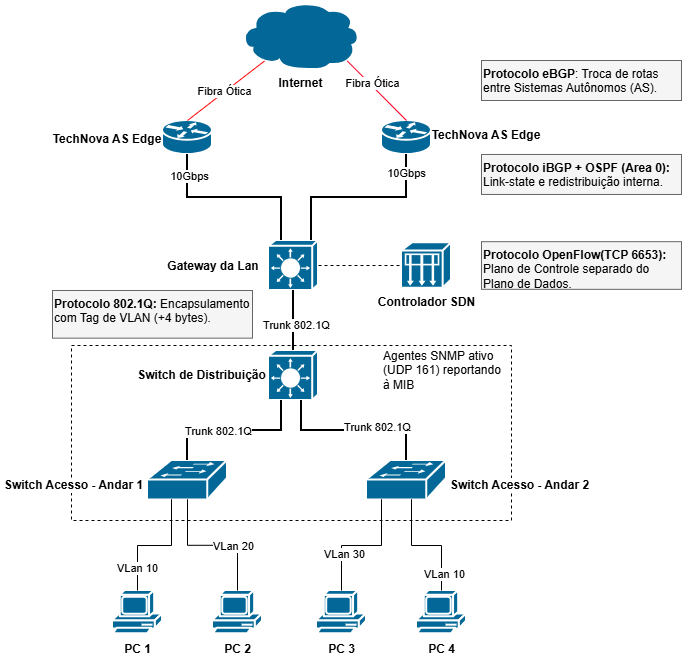

The diagram above was exported from draw.io. Its source (the exported page's mxGraphModel, read from the mxfile embedded in the PNG):
<mxGraphModel dx="1144" dy="646" grid="1" gridSize="10" guides="1" tooltips="1" connect="1" arrows="1" fold="1" page="1" pageScale="1" pageWidth="850" pageHeight="1100" math="0" shadow="0">
  <root>
    <mxCell id="0" />
    <mxCell id="1" parent="0" />
    <mxCell id="tWGOtYD7SD3X5tSJXuwn-56" parent="1" style="rounded=0;whiteSpace=wrap;html=1;dashed=1;" value="" vertex="1">
      <mxGeometry height="175" width="440" x="150" y="355" as="geometry" />
    </mxCell>
    <mxCell id="tWGOtYD7SD3X5tSJXuwn-1" parent="1" style="strokeColor=#ffffff;sketch=0;html=1;pointerEvents=1;dashed=0;fillColor=#036897;strokeWidth=2;verticalLabelPosition=bottom;verticalAlign=top;align=center;outlineConnect=0;shape=mxgraph.cisco.storage.cloud;aspect=fixed;" value="&lt;b&gt;Internet&lt;/b&gt;" vertex="1">
      <mxGeometry height="68.39" width="120" x="319" y="11" as="geometry" />
    </mxCell>
    <mxCell id="tWGOtYD7SD3X5tSJXuwn-2" parent="1" style="strokeColor=#ffffff;sketch=0;html=1;pointerEvents=1;dashed=0;fillColor=#036897;strokeWidth=2;verticalLabelPosition=bottom;verticalAlign=top;align=center;outlineConnect=0;shape=mxgraph.cisco.routers.router;aspect=fixed;" value="" vertex="1">
      <mxGeometry height="33.97" width="50" x="241" y="130" as="geometry" />
    </mxCell>
    <mxCell id="tWGOtYD7SD3X5tSJXuwn-3" edge="1" parent="1" source="tWGOtYD7SD3X5tSJXuwn-1" style="rounded=0;orthogonalLoop=1;jettySize=auto;html=1;exitX=0.2;exitY=0.87;exitDx=0;exitDy=0;exitPerimeter=0;entryX=0.5;entryY=0;entryDx=0;entryDy=0;entryPerimeter=0;endArrow=none;endFill=0;strokeColor=#FF0404;" target="tWGOtYD7SD3X5tSJXuwn-2">
      <mxGeometry relative="1" as="geometry" />
    </mxCell>
    <mxCell id="tWGOtYD7SD3X5tSJXuwn-34" connectable="0" parent="tWGOtYD7SD3X5tSJXuwn-3" style="edgeLabel;html=1;align=center;verticalAlign=middle;resizable=0;points=[];" value="Fibra Ótica" vertex="1">
      <mxGeometry relative="1" x="0.0383" y="-1" as="geometry">
        <mxPoint as="offset" />
      </mxGeometry>
    </mxCell>
    <mxCell id="tWGOtYD7SD3X5tSJXuwn-4" parent="1" style="strokeColor=#ffffff;sketch=0;html=1;pointerEvents=1;dashed=0;fillColor=#036897;strokeWidth=2;verticalLabelPosition=bottom;verticalAlign=top;align=center;outlineConnect=0;shape=mxgraph.cisco.routers.router;aspect=fixed;" value="" vertex="1">
      <mxGeometry height="33.97" width="50" x="460" y="130" as="geometry" />
    </mxCell>
    <mxCell id="tWGOtYD7SD3X5tSJXuwn-5" edge="1" parent="1" source="tWGOtYD7SD3X5tSJXuwn-1" style="rounded=0;orthogonalLoop=1;jettySize=auto;html=1;exitX=0.89;exitY=0.87;exitDx=0;exitDy=0;exitPerimeter=0;entryX=0.5;entryY=0;entryDx=0;entryDy=0;entryPerimeter=0;endArrow=none;endFill=0;strokeColor=#FF0025;" target="tWGOtYD7SD3X5tSJXuwn-4">
      <mxGeometry relative="1" as="geometry" />
    </mxCell>
    <mxCell id="tWGOtYD7SD3X5tSJXuwn-35" connectable="0" parent="tWGOtYD7SD3X5tSJXuwn-5" style="edgeLabel;html=1;align=center;verticalAlign=middle;resizable=0;points=[];" value="Fibra Ótica" vertex="1">
      <mxGeometry relative="1" x="-0.2166" y="2" as="geometry">
        <mxPoint as="offset" />
      </mxGeometry>
    </mxCell>
    <mxCell id="tWGOtYD7SD3X5tSJXuwn-7" parent="1" style="sketch=0;html=1;pointerEvents=1;dashed=0;fillColor=#036897;strokeColor=#ffffff;strokeWidth=2;verticalLabelPosition=bottom;verticalAlign=top;align=center;outlineConnect=0;shape=mxgraph.cisco.misc.general_appliance;aspect=fixed;" value="&lt;b&gt;Controlador SDN&lt;/b&gt;" vertex="1">
      <mxGeometry height="45.31" width="50" x="480" y="252.35" as="geometry" />
    </mxCell>
    <mxCell id="tWGOtYD7SD3X5tSJXuwn-15" parent="1" style="strokeColor=#ffffff;sketch=0;html=1;pointerEvents=1;dashed=0;fillColor=#036897;strokeWidth=2;verticalLabelPosition=bottom;verticalAlign=top;align=center;outlineConnect=0;shape=mxgraph.cisco.switches.layer_3_switch;aspect=fixed;" value="" vertex="1">
      <mxGeometry height="50" width="50" x="347" y="250" as="geometry" />
    </mxCell>
    <mxCell id="tWGOtYD7SD3X5tSJXuwn-16" edge="1" parent="1" source="tWGOtYD7SD3X5tSJXuwn-15" style="edgeStyle=orthogonalEdgeStyle;rounded=0;orthogonalLoop=1;jettySize=auto;html=1;exitX=1;exitY=0.5;exitDx=0;exitDy=0;exitPerimeter=0;entryX=0;entryY=0.5;entryDx=0;entryDy=0;entryPerimeter=0;endArrow=none;endFill=0;dashed=1;" target="tWGOtYD7SD3X5tSJXuwn-7">
      <mxGeometry relative="1" as="geometry" />
    </mxCell>
    <mxCell id="tWGOtYD7SD3X5tSJXuwn-17" edge="1" parent="1" source="tWGOtYD7SD3X5tSJXuwn-4" style="edgeStyle=orthogonalEdgeStyle;rounded=0;orthogonalLoop=1;jettySize=auto;html=1;exitX=0.5;exitY=1;exitDx=0;exitDy=0;exitPerimeter=0;endArrow=none;endFill=0;strokeWidth=2;" target="tWGOtYD7SD3X5tSJXuwn-15">
      <mxGeometry relative="1" as="geometry">
        <Array as="points">
          <mxPoint x="485" y="207" />
          <mxPoint x="390" y="207" />
        </Array>
      </mxGeometry>
    </mxCell>
    <mxCell id="tWGOtYD7SD3X5tSJXuwn-38" connectable="0" parent="tWGOtYD7SD3X5tSJXuwn-17" style="edgeLabel;html=1;align=center;verticalAlign=middle;resizable=0;points=[];" value="10Gbps" vertex="1">
      <mxGeometry relative="1" x="-0.7939" y="-1" as="geometry">
        <mxPoint as="offset" />
      </mxGeometry>
    </mxCell>
    <mxCell id="tWGOtYD7SD3X5tSJXuwn-18" edge="1" parent="1" source="tWGOtYD7SD3X5tSJXuwn-2" style="edgeStyle=orthogonalEdgeStyle;rounded=0;orthogonalLoop=1;jettySize=auto;html=1;exitX=0.5;exitY=1;exitDx=0;exitDy=0;exitPerimeter=0;endArrow=none;endFill=0;strokeWidth=2;" target="tWGOtYD7SD3X5tSJXuwn-15">
      <mxGeometry relative="1" as="geometry">
        <Array as="points">
          <mxPoint x="266" y="207" />
          <mxPoint x="360" y="207" />
        </Array>
      </mxGeometry>
    </mxCell>
    <mxCell id="tWGOtYD7SD3X5tSJXuwn-37" connectable="0" parent="tWGOtYD7SD3X5tSJXuwn-18" style="edgeLabel;html=1;align=center;verticalAlign=middle;resizable=0;points=[];" value="10Gbps" vertex="1">
      <mxGeometry relative="1" x="-0.7551" y="1" as="geometry">
        <mxPoint as="offset" />
      </mxGeometry>
    </mxCell>
    <mxCell id="tWGOtYD7SD3X5tSJXuwn-19" parent="1" style="strokeColor=#ffffff;sketch=0;html=1;pointerEvents=1;dashed=0;fillColor=#036897;strokeWidth=2;verticalLabelPosition=bottom;verticalAlign=top;align=center;outlineConnect=0;shape=mxgraph.cisco.switches.layer_3_switch;aspect=fixed;" value="" vertex="1">
      <mxGeometry height="50" width="50" x="347" y="360" as="geometry" />
    </mxCell>
    <mxCell id="tWGOtYD7SD3X5tSJXuwn-20" edge="1" parent="1" source="tWGOtYD7SD3X5tSJXuwn-15" style="edgeStyle=orthogonalEdgeStyle;rounded=0;orthogonalLoop=1;jettySize=auto;html=1;exitX=0.5;exitY=1;exitDx=0;exitDy=0;exitPerimeter=0;entryX=0.5;entryY=0;entryDx=0;entryDy=0;entryPerimeter=0;endArrow=none;endFill=0;strokeWidth=2;" target="tWGOtYD7SD3X5tSJXuwn-19">
      <mxGeometry relative="1" as="geometry" />
    </mxCell>
    <mxCell id="tWGOtYD7SD3X5tSJXuwn-42" connectable="0" parent="tWGOtYD7SD3X5tSJXuwn-20" style="edgeLabel;html=1;align=center;verticalAlign=middle;resizable=0;points=[];" value="Trunk 802.1Q" vertex="1">
      <mxGeometry relative="1" x="0.1493" y="2" as="geometry">
        <mxPoint as="offset" />
      </mxGeometry>
    </mxCell>
    <mxCell id="tWGOtYD7SD3X5tSJXuwn-21" parent="1" style="strokeColor=#ffffff;sketch=0;html=1;pointerEvents=1;dashed=0;fillColor=#036897;strokeWidth=2;verticalLabelPosition=bottom;verticalAlign=top;align=center;outlineConnect=0;shape=mxgraph.cisco.switches.workgroup_switch;aspect=fixed;" value="" vertex="1">
      <mxGeometry height="39.6" width="80" x="226" y="470" as="geometry" />
    </mxCell>
    <mxCell id="tWGOtYD7SD3X5tSJXuwn-22" parent="1" style="strokeColor=#ffffff;sketch=0;html=1;pointerEvents=1;dashed=0;fillColor=#036897;strokeWidth=2;verticalLabelPosition=bottom;verticalAlign=top;align=center;outlineConnect=0;shape=mxgraph.cisco.switches.workgroup_switch;aspect=fixed;" value="" vertex="1">
      <mxGeometry height="39.6" width="80" x="445" y="470" as="geometry" />
    </mxCell>
    <mxCell id="tWGOtYD7SD3X5tSJXuwn-23" edge="1" parent="1" source="tWGOtYD7SD3X5tSJXuwn-19" style="edgeStyle=orthogonalEdgeStyle;rounded=0;orthogonalLoop=1;jettySize=auto;html=1;entryX=0.5;entryY=0;entryDx=0;entryDy=0;entryPerimeter=0;endArrow=none;endFill=0;strokeWidth=2;" target="tWGOtYD7SD3X5tSJXuwn-22">
      <mxGeometry relative="1" as="geometry">
        <Array as="points">
          <mxPoint x="380" y="440" />
          <mxPoint x="485" y="440" />
        </Array>
      </mxGeometry>
    </mxCell>
    <mxCell id="tWGOtYD7SD3X5tSJXuwn-45" connectable="0" parent="tWGOtYD7SD3X5tSJXuwn-23" style="edgeLabel;html=1;align=center;verticalAlign=middle;resizable=0;points=[];" value="Trunk 802.1Q" vertex="1">
      <mxGeometry relative="1" x="0.2754" y="4" as="geometry">
        <mxPoint as="offset" />
      </mxGeometry>
    </mxCell>
    <mxCell id="tWGOtYD7SD3X5tSJXuwn-24" edge="1" parent="1" style="edgeStyle=orthogonalEdgeStyle;rounded=0;orthogonalLoop=1;jettySize=auto;html=1;entryX=0.5;entryY=0;entryDx=0;entryDy=0;entryPerimeter=0;endArrow=none;endFill=0;strokeWidth=2;" target="tWGOtYD7SD3X5tSJXuwn-21">
      <mxGeometry relative="1" as="geometry">
        <Array as="points">
          <mxPoint x="360" y="410" />
          <mxPoint x="360" y="440" />
          <mxPoint x="266" y="440" />
        </Array>
        <mxPoint x="360" y="410" as="sourcePoint" />
      </mxGeometry>
    </mxCell>
    <mxCell id="tWGOtYD7SD3X5tSJXuwn-44" connectable="0" parent="tWGOtYD7SD3X5tSJXuwn-24" style="edgeLabel;html=1;align=center;verticalAlign=middle;resizable=0;points=[];" value="Trunk 802.1Q" vertex="1">
      <mxGeometry relative="1" x="0.2251" as="geometry">
        <mxPoint as="offset" />
      </mxGeometry>
    </mxCell>
    <mxCell id="tWGOtYD7SD3X5tSJXuwn-25" parent="1" style="sketch=0;html=1;pointerEvents=1;dashed=0;fillColor=#036897;strokeColor=#ffffff;strokeWidth=2;verticalLabelPosition=bottom;verticalAlign=top;align=center;outlineConnect=0;shape=mxgraph.cisco.computers_and_peripherals.pc;aspect=fixed;" value="&lt;b&gt;PC 1&lt;/b&gt;" vertex="1">
      <mxGeometry height="44.87" width="50" x="191" y="600" as="geometry" />
    </mxCell>
    <mxCell id="tWGOtYD7SD3X5tSJXuwn-26" parent="1" style="sketch=0;html=1;pointerEvents=1;dashed=0;fillColor=#036897;strokeColor=#ffffff;strokeWidth=2;verticalLabelPosition=bottom;verticalAlign=top;align=center;outlineConnect=0;shape=mxgraph.cisco.computers_and_peripherals.pc;aspect=fixed;" value="&lt;b&gt;PC 2&lt;/b&gt;" vertex="1">
      <mxGeometry height="44.87" width="50" x="291" y="600" as="geometry" />
    </mxCell>
    <mxCell id="tWGOtYD7SD3X5tSJXuwn-27" parent="1" style="sketch=0;html=1;pointerEvents=1;dashed=0;fillColor=#036897;strokeColor=#ffffff;strokeWidth=2;verticalLabelPosition=bottom;verticalAlign=top;align=center;outlineConnect=0;shape=mxgraph.cisco.computers_and_peripherals.pc;aspect=fixed;" value="&lt;b&gt;PC 3&lt;/b&gt;" vertex="1">
      <mxGeometry height="44.87" width="50" x="395" y="600" as="geometry" />
    </mxCell>
    <mxCell id="tWGOtYD7SD3X5tSJXuwn-28" parent="1" style="sketch=0;html=1;pointerEvents=1;dashed=0;fillColor=#036897;strokeColor=#ffffff;strokeWidth=2;verticalLabelPosition=bottom;verticalAlign=top;align=center;outlineConnect=0;shape=mxgraph.cisco.computers_and_peripherals.pc;aspect=fixed;" value="&lt;b&gt;PC 4&lt;/b&gt;" vertex="1">
      <mxGeometry height="44.87" width="50" x="495" y="600" as="geometry" />
    </mxCell>
    <mxCell id="tWGOtYD7SD3X5tSJXuwn-29" edge="1" parent="1" source="tWGOtYD7SD3X5tSJXuwn-21" style="edgeStyle=orthogonalEdgeStyle;rounded=0;orthogonalLoop=1;jettySize=auto;html=1;exitX=0.5;exitY=0.98;exitDx=0;exitDy=0;exitPerimeter=0;entryX=0.5;entryY=0;entryDx=0;entryDy=0;entryPerimeter=0;endArrow=none;endFill=0;" target="tWGOtYD7SD3X5tSJXuwn-26">
      <mxGeometry relative="1" as="geometry" />
    </mxCell>
    <mxCell id="tWGOtYD7SD3X5tSJXuwn-51" connectable="0" parent="tWGOtYD7SD3X5tSJXuwn-29" style="edgeLabel;html=1;align=center;verticalAlign=middle;resizable=0;points=[];" value="VLan 20" vertex="1">
      <mxGeometry relative="1" x="0.2868" y="-1" as="geometry">
        <mxPoint as="offset" />
      </mxGeometry>
    </mxCell>
    <mxCell id="tWGOtYD7SD3X5tSJXuwn-30" edge="1" parent="1" style="edgeStyle=orthogonalEdgeStyle;rounded=0;orthogonalLoop=1;jettySize=auto;html=1;entryX=0.5;entryY=0;entryDx=0;entryDy=0;entryPerimeter=0;endArrow=none;endFill=0;" target="tWGOtYD7SD3X5tSJXuwn-25">
      <mxGeometry relative="1" as="geometry">
        <Array as="points">
          <mxPoint x="250" y="509" />
          <mxPoint x="250" y="555" />
          <mxPoint x="185" y="555" />
        </Array>
        <mxPoint x="250" y="510" as="sourcePoint" />
      </mxGeometry>
    </mxCell>
    <mxCell id="tWGOtYD7SD3X5tSJXuwn-50" connectable="0" parent="tWGOtYD7SD3X5tSJXuwn-30" style="edgeLabel;html=1;align=center;verticalAlign=middle;resizable=0;points=[];" value="VLan 10" vertex="1">
      <mxGeometry relative="1" x="0.6339" y="-1" as="geometry">
        <mxPoint as="offset" />
      </mxGeometry>
    </mxCell>
    <mxCell id="tWGOtYD7SD3X5tSJXuwn-31" edge="1" parent="1" style="edgeStyle=orthogonalEdgeStyle;rounded=0;orthogonalLoop=1;jettySize=auto;html=1;entryX=0.5;entryY=0;entryDx=0;entryDy=0;entryPerimeter=0;endArrow=none;endFill=0;" target="tWGOtYD7SD3X5tSJXuwn-27">
      <mxGeometry relative="1" as="geometry">
        <Array as="points">
          <mxPoint x="460" y="509" />
          <mxPoint x="460" y="555" />
          <mxPoint x="420" y="555" />
        </Array>
        <mxPoint x="460" y="510" as="sourcePoint" />
      </mxGeometry>
    </mxCell>
    <mxCell id="tWGOtYD7SD3X5tSJXuwn-52" connectable="0" parent="tWGOtYD7SD3X5tSJXuwn-31" style="edgeLabel;html=1;align=center;verticalAlign=middle;resizable=0;points=[];" value="VLan 30" vertex="1">
      <mxGeometry relative="1" x="0.4403" y="2" as="geometry">
        <mxPoint as="offset" />
      </mxGeometry>
    </mxCell>
    <mxCell id="tWGOtYD7SD3X5tSJXuwn-32" edge="1" parent="1" style="edgeStyle=orthogonalEdgeStyle;rounded=0;orthogonalLoop=1;jettySize=auto;html=1;entryX=0.5;entryY=0;entryDx=0;entryDy=0;entryPerimeter=0;endArrow=none;endFill=0;" target="tWGOtYD7SD3X5tSJXuwn-28">
      <mxGeometry relative="1" as="geometry">
        <Array as="points">
          <mxPoint x="490" y="509" />
          <mxPoint x="490" y="555" />
          <mxPoint x="576" y="555" />
        </Array>
        <mxPoint x="490" y="510" as="sourcePoint" />
      </mxGeometry>
    </mxCell>
    <mxCell id="tWGOtYD7SD3X5tSJXuwn-53" connectable="0" parent="tWGOtYD7SD3X5tSJXuwn-32" style="edgeLabel;html=1;align=center;verticalAlign=middle;resizable=0;points=[];" value="VLan 10" vertex="1">
      <mxGeometry relative="1" x="0.7199" y="2" as="geometry">
        <mxPoint as="offset" />
      </mxGeometry>
    </mxCell>
    <mxCell id="tWGOtYD7SD3X5tSJXuwn-36" parent="1" style="text;html=1;whiteSpace=wrap;overflow=hidden;rounded=0;fillColor=#f5f5f5;fontColor=#333333;strokeColor=#666666;" value="&lt;div&gt;&lt;b style=&quot;background-color: transparent; color: light-dark(rgb(0, 0, 0), rgb(255, 255, 255));&quot;&gt;Protocolo eBGP&lt;/b&gt;&lt;span style=&quot;background-color: transparent; color: light-dark(rgb(0, 0, 0), rgb(255, 255, 255));&quot;&gt;: Troca de rotas entre Sistemas Autônomos (AS).&lt;/span&gt;&lt;/div&gt;" vertex="1">
      <mxGeometry height="40" width="200" x="560" y="70" as="geometry" />
    </mxCell>
    <mxCell id="tWGOtYD7SD3X5tSJXuwn-39" parent="1" style="text;html=1;whiteSpace=wrap;overflow=hidden;rounded=0;fillColor=#f5f5f5;fontColor=#333333;strokeColor=#666666;" value="&lt;div&gt;&lt;b style=&quot;background-color: transparent; color: light-dark(rgb(0, 0, 0), rgb(255, 255, 255));&quot;&gt;Protocolo iBGP + OSPF (Area 0): &lt;/b&gt;&lt;span style=&quot;background-color: transparent; color: light-dark(rgb(0, 0, 0), rgb(255, 255, 255));&quot;&gt;Link-state e redistribuição interna.&lt;/span&gt;&lt;/div&gt;" vertex="1">
      <mxGeometry height="40" width="200" x="560" y="163.97" as="geometry" />
    </mxCell>
    <mxCell id="tWGOtYD7SD3X5tSJXuwn-40" parent="1" style="text;html=1;whiteSpace=wrap;overflow=hidden;rounded=0;fillColor=#f5f5f5;fontColor=#333333;strokeColor=#666666;" value="&lt;div&gt;&lt;b style=&quot;background-color: transparent; color: light-dark(rgb(0, 0, 0), rgb(255, 255, 255));&quot;&gt;Protocolo OpenFlow(TCP 6653): &lt;/b&gt;&lt;span style=&quot;background-color: transparent; color: light-dark(rgb(0, 0, 0), rgb(255, 255, 255));&quot;&gt;Plano de Controle separado do Plano de Dados.&lt;/span&gt;&lt;/div&gt;" vertex="1">
      <mxGeometry height="47.65" width="200" x="560" y="251.18" as="geometry" />
    </mxCell>
    <mxCell id="tWGOtYD7SD3X5tSJXuwn-41" parent="1" style="text;html=1;whiteSpace=wrap;strokeColor=none;fillColor=none;align=center;verticalAlign=middle;rounded=0;" value="&lt;b style=&quot;text-wrap-mode: nowrap;&quot;&gt;Gateway da Lan&lt;/b&gt;" vertex="1">
      <mxGeometry height="30" width="110" x="237" y="261.18" as="geometry" />
    </mxCell>
    <mxCell id="tWGOtYD7SD3X5tSJXuwn-43" parent="1" style="text;html=1;whiteSpace=wrap;overflow=hidden;rounded=0;fillColor=#f5f5f5;strokeColor=#666666;fontColor=#333333;" value="&lt;div&gt;&lt;b style=&quot;background-color: transparent; color: light-dark(rgb(0, 0, 0), rgb(255, 255, 255));&quot;&gt;Protocolo 802.1Q: &lt;/b&gt;&lt;span style=&quot;background-color: transparent; color: light-dark(rgb(0, 0, 0), rgb(255, 255, 255));&quot;&gt;Encapsulamento com Tag de VLAN (+4 bytes).&lt;/span&gt;&lt;/div&gt;" vertex="1">
      <mxGeometry height="47.65" width="200" x="131" y="300" as="geometry" />
    </mxCell>
    <mxCell id="tWGOtYD7SD3X5tSJXuwn-54" parent="1" style="text;html=1;whiteSpace=wrap;strokeColor=none;fillColor=none;align=center;verticalAlign=middle;rounded=0;" value="&lt;span style=&quot;text-wrap-mode: nowrap;&quot;&gt;&lt;b&gt;TechNova AS Edge&lt;/b&gt;&lt;/span&gt;" vertex="1">
      <mxGeometry height="30" width="110" x="131" y="133.97" as="geometry" />
    </mxCell>
    <mxCell id="tWGOtYD7SD3X5tSJXuwn-55" parent="1" style="text;html=1;whiteSpace=wrap;strokeColor=none;fillColor=none;align=center;verticalAlign=middle;rounded=0;" value="&lt;span style=&quot;text-wrap-mode: nowrap;&quot;&gt;&lt;b&gt;TechNova AS Edge&lt;/b&gt;&lt;/span&gt;" vertex="1">
      <mxGeometry height="30" width="110" x="510" y="130" as="geometry" />
    </mxCell>
    <mxCell id="tWGOtYD7SD3X5tSJXuwn-57" parent="1" style="text;html=1;whiteSpace=wrap;strokeColor=none;fillColor=none;align=left;verticalAlign=middle;rounded=0;" value="Agentes SNMP ativo (UDP 161) reportando à MIB" vertex="1">
      <mxGeometry height="50" width="120" x="460" y="355" as="geometry" />
    </mxCell>
    <mxCell id="tWGOtYD7SD3X5tSJXuwn-58" parent="1" style="text;html=1;whiteSpace=wrap;strokeColor=none;fillColor=none;align=center;verticalAlign=middle;rounded=0;" value="&lt;span style=&quot;text-wrap-mode: nowrap;&quot;&gt;&lt;b&gt;Switch de Distribuição&lt;/b&gt;&lt;/span&gt;" vertex="1">
      <mxGeometry height="30" width="133" x="214" y="370" as="geometry" />
    </mxCell>
    <mxCell id="tWGOtYD7SD3X5tSJXuwn-59" parent="1" style="text;html=1;whiteSpace=wrap;strokeColor=none;fillColor=none;align=center;verticalAlign=middle;rounded=0;labelBackgroundColor=default;" value="&lt;span style=&quot;text-wrap-mode: nowrap;&quot;&gt;&lt;b&gt;Switch Acesso - Andar 1&lt;/b&gt;&lt;/span&gt;" vertex="1">
      <mxGeometry height="30" width="147" x="79" y="479.6" as="geometry" />
    </mxCell>
    <mxCell id="tWGOtYD7SD3X5tSJXuwn-60" parent="1" style="text;html=1;whiteSpace=wrap;strokeColor=none;fillColor=none;align=center;verticalAlign=middle;rounded=0;labelBackgroundColor=default;" value="&lt;span style=&quot;text-wrap-mode: nowrap;&quot;&gt;&lt;b&gt;Switch Acesso - Andar 2&lt;/b&gt;&lt;/span&gt;" vertex="1">
      <mxGeometry height="30" width="147" x="525" y="479.6" as="geometry" />
    </mxCell>
  </root>
</mxGraphModel>